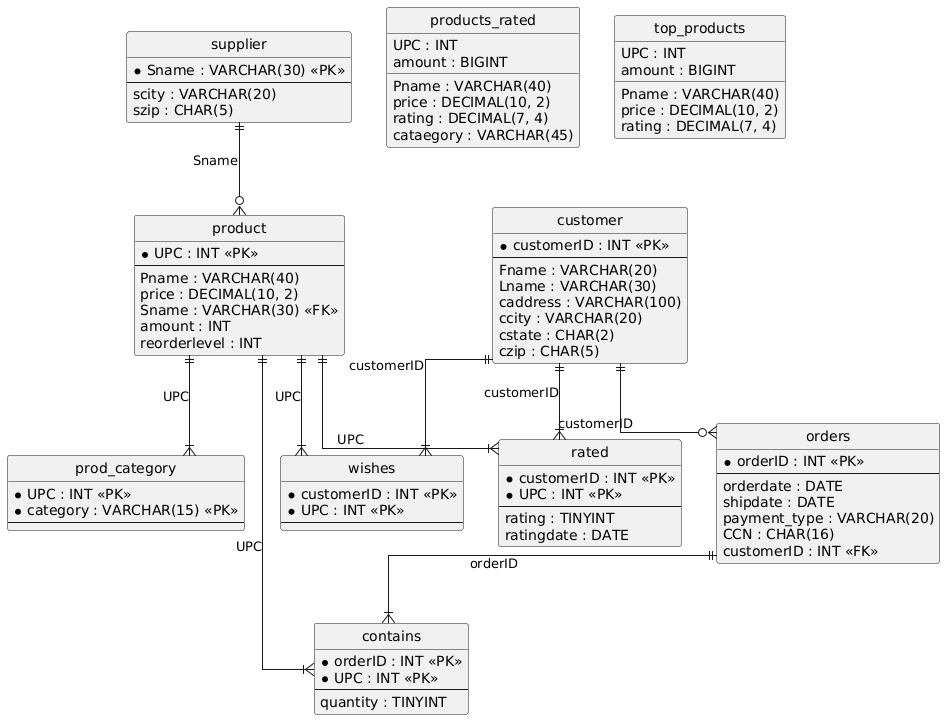

The diagram above was rendered by PlantUML. Its source (embedded in the PNG):
@startuml
hide circle
skinparam linetype ortho

entity "contains" as contains {
  * orderID : INT <<PK>>
  * UPC : INT <<PK>>
  --
  quantity : TINYINT
}

entity "customer" as customer {
  * customerID : INT <<PK>>
  --
  Fname : VARCHAR(20)
  Lname : VARCHAR(30)
  caddress : VARCHAR(100)
  ccity : VARCHAR(20)
  cstate : CHAR(2)
  czip : CHAR(5)
}

entity "orders" as orders {
  * orderID : INT <<PK>>
  --
  orderdate : DATE
  shipdate : DATE
  payment_type : VARCHAR(20)
  CCN : CHAR(16)
  customerID : INT <<FK>>
}

entity "prod_category" as prod_category {
  * UPC : INT <<PK>>
  * category : VARCHAR(15) <<PK>>
  --
}

entity "product" as product {
  * UPC : INT <<PK>>
  --
  Pname : VARCHAR(40)
  price : DECIMAL(10, 2)
  Sname : VARCHAR(30) <<FK>>
  amount : INT
  reorderlevel : INT
}

entity "products_rated" as products_rated {
  UPC : INT
  Pname : VARCHAR(40)
  price : DECIMAL(10, 2)
  rating : DECIMAL(7, 4)
  amount : BIGINT
  cataegory : VARCHAR(45)
}

entity "rated" as rated {
  * customerID : INT <<PK>>
  * UPC : INT <<PK>>
  --
  rating : TINYINT
  ratingdate : DATE
}

entity "supplier" as supplier {
  * Sname : VARCHAR(30) <<PK>>
  --
  scity : VARCHAR(20)
  szip : CHAR(5)
}

entity "top_products" as top_products {
  UPC : INT
  Pname : VARCHAR(40)
  price : DECIMAL(10, 2)
  rating : DECIMAL(7, 4)
  amount : BIGINT
}

entity "wishes" as wishes {
  * customerID : INT <<PK>>
  * UPC : INT <<PK>>
  --
}

orders ||--|{ contains : "orderID"
product ||--|{ contains : "UPC"
customer ||--o{ orders : "customerID"
product ||--|{ prod_category : "UPC"
supplier ||--o{ product : "Sname"
customer ||--|{ rated : "customerID"
product ||--|{ rated : "UPC"
customer ||--|{ wishes : "customerID"
product ||--|{ wishes : "UPC"
@enduml